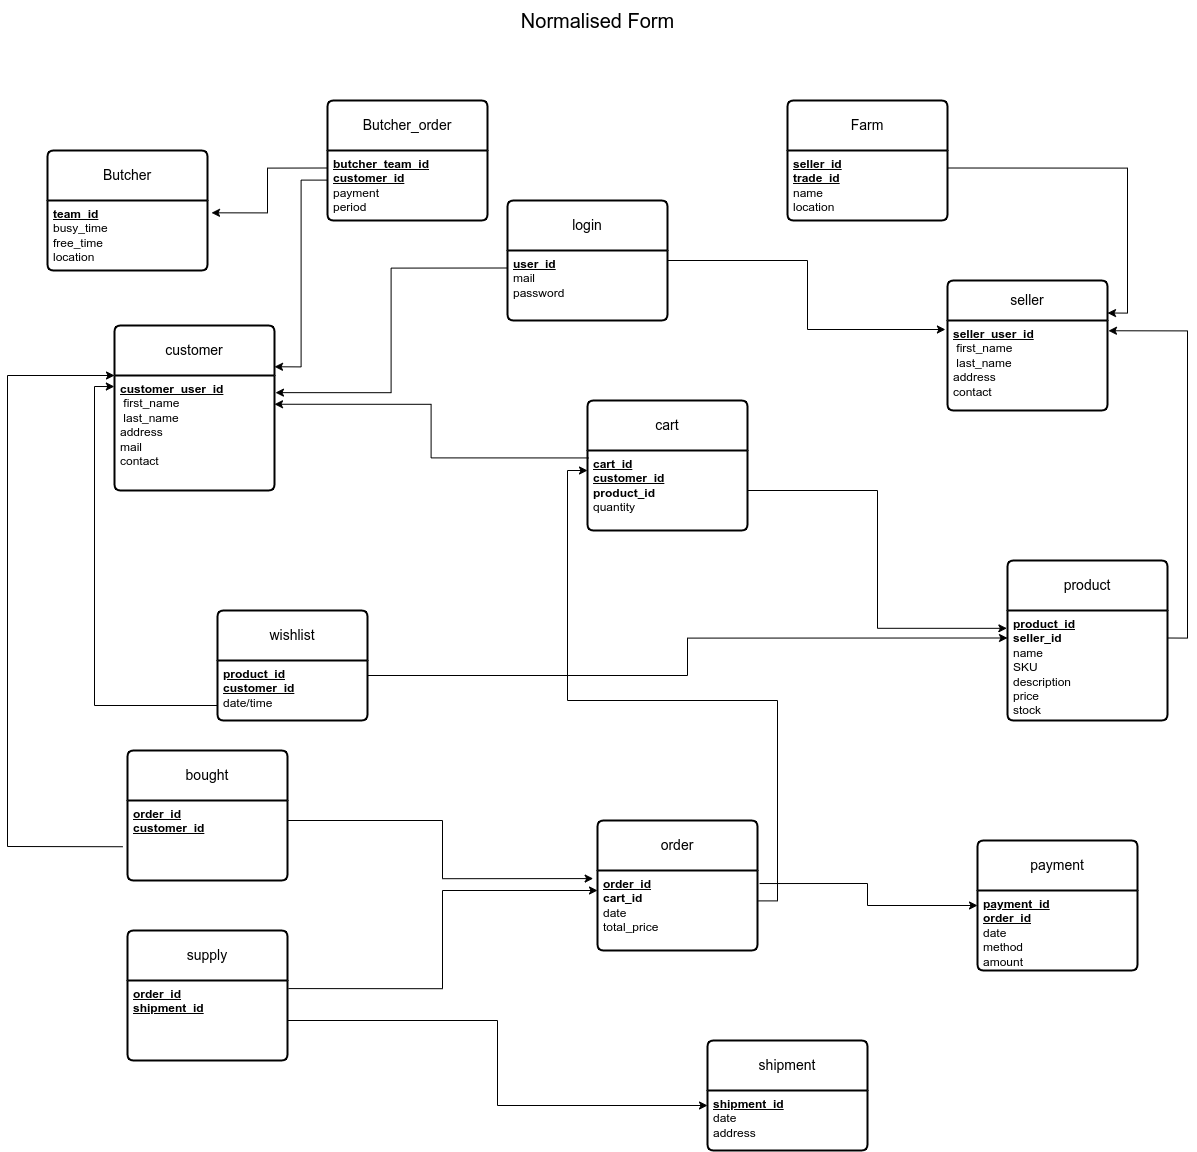

The diagram above was exported from draw.io. Its source (the exported page's mxGraphModel, read from the mxfile embedded in the PNG):
<mxGraphModel dx="3011" dy="2223" grid="1" gridSize="10" guides="1" tooltips="1" connect="1" arrows="1" fold="1" page="1" pageScale="1" pageWidth="827" pageHeight="1169" math="0" shadow="0">
  <root>
    <mxCell id="0" />
    <mxCell id="1" parent="0" />
    <mxCell id="6JLYbAv3Nx1EHhAmxKMj-1" value="customer" style="swimlane;childLayout=stackLayout;horizontal=1;startSize=50;horizontalStack=0;rounded=1;fontSize=14;fontStyle=0;strokeWidth=2;resizeParent=0;resizeLast=1;shadow=0;dashed=0;align=center;arcSize=4;whiteSpace=wrap;html=1;" vertex="1" parent="1">
      <mxGeometry x="-483" y="-625" width="160" height="165" as="geometry" />
    </mxCell>
    <mxCell id="6JLYbAv3Nx1EHhAmxKMj-2" value="&lt;u style=&quot;font-weight: bold;&quot;&gt;customer_user_id&lt;/u&gt;&lt;br&gt;&lt;span style=&quot;white-space: pre;&quot;&gt; &lt;/span&gt;first_name&lt;br&gt;&lt;span style=&quot;white-space: pre;&quot;&gt; &lt;/span&gt;last_name&lt;br&gt;address&lt;br&gt;mail&lt;br&gt;contact" style="align=left;strokeColor=none;fillColor=none;spacingLeft=4;fontSize=12;verticalAlign=top;resizable=0;rotatable=0;part=1;html=1;" vertex="1" parent="6JLYbAv3Nx1EHhAmxKMj-1">
      <mxGeometry y="50" width="160" height="115" as="geometry" />
    </mxCell>
    <mxCell id="6JLYbAv3Nx1EHhAmxKMj-3" value="shipment" style="swimlane;childLayout=stackLayout;horizontal=1;startSize=50;horizontalStack=0;rounded=1;fontSize=14;fontStyle=0;strokeWidth=2;resizeParent=0;resizeLast=1;shadow=0;dashed=0;align=center;arcSize=4;whiteSpace=wrap;html=1;" vertex="1" parent="1">
      <mxGeometry x="110" y="90" width="160" height="110" as="geometry" />
    </mxCell>
    <mxCell id="6JLYbAv3Nx1EHhAmxKMj-4" value="&lt;u style=&quot;font-weight: bold;&quot;&gt;shipment_id&lt;/u&gt;&lt;br&gt;date&lt;br&gt;address" style="align=left;strokeColor=none;fillColor=none;spacingLeft=4;fontSize=12;verticalAlign=top;resizable=0;rotatable=0;part=1;html=1;" vertex="1" parent="6JLYbAv3Nx1EHhAmxKMj-3">
      <mxGeometry y="50" width="160" height="60" as="geometry" />
    </mxCell>
    <mxCell id="6JLYbAv3Nx1EHhAmxKMj-5" value="order" style="swimlane;childLayout=stackLayout;horizontal=1;startSize=50;horizontalStack=0;rounded=1;fontSize=14;fontStyle=0;strokeWidth=2;resizeParent=0;resizeLast=1;shadow=0;dashed=0;align=center;arcSize=4;whiteSpace=wrap;html=1;" vertex="1" parent="1">
      <mxGeometry y="-130" width="160" height="130" as="geometry" />
    </mxCell>
    <mxCell id="6JLYbAv3Nx1EHhAmxKMj-6" value="&lt;u style=&quot;font-weight: bold;&quot;&gt;order_id&lt;br&gt;&lt;/u&gt;&lt;b&gt;cart_id&lt;/b&gt;&lt;br&gt;date&lt;br&gt;total_price" style="align=left;strokeColor=none;fillColor=none;spacingLeft=4;fontSize=12;verticalAlign=top;resizable=0;rotatable=0;part=1;html=1;" vertex="1" parent="6JLYbAv3Nx1EHhAmxKMj-5">
      <mxGeometry y="50" width="160" height="80" as="geometry" />
    </mxCell>
    <mxCell id="6JLYbAv3Nx1EHhAmxKMj-85" style="edgeStyle=orthogonalEdgeStyle;rounded=0;orthogonalLoop=1;jettySize=auto;html=1;entryX=1;entryY=0.25;entryDx=0;entryDy=0;exitX=1;exitY=0.25;exitDx=0;exitDy=0;" edge="1" parent="1" source="6JLYbAv3Nx1EHhAmxKMj-18" target="6JLYbAv3Nx1EHhAmxKMj-7">
      <mxGeometry relative="1" as="geometry">
        <mxPoint x="410" y="-780" as="sourcePoint" />
      </mxGeometry>
    </mxCell>
    <mxCell id="6JLYbAv3Nx1EHhAmxKMj-7" value="seller" style="swimlane;childLayout=stackLayout;horizontal=1;startSize=40;horizontalStack=0;rounded=1;fontSize=14;fontStyle=0;strokeWidth=2;resizeParent=0;resizeLast=1;shadow=0;align=center;arcSize=5;whiteSpace=wrap;html=1;strokeColor=default;fillColor=default;swimlaneFillColor=none;swimlaneLine=1;glass=0;" vertex="1" parent="1">
      <mxGeometry x="350" y="-670" width="160" height="130" as="geometry">
        <mxRectangle x="190" y="600" width="70" height="40" as="alternateBounds" />
      </mxGeometry>
    </mxCell>
    <mxCell id="6JLYbAv3Nx1EHhAmxKMj-8" value="&lt;u style=&quot;font-weight: bold;&quot;&gt;seller_user_id&lt;/u&gt;&lt;br&gt;&lt;span style=&quot;white-space: pre;&quot;&gt; &lt;/span&gt;first_name&lt;br&gt;&lt;span style=&quot;white-space: pre;&quot;&gt; &lt;/span&gt;last_name&lt;br&gt;address&lt;br&gt;contact" style="align=left;strokeColor=none;fillColor=none;spacingLeft=4;fontSize=12;verticalAlign=top;resizable=0;rotatable=0;part=1;html=1;" vertex="1" parent="6JLYbAv3Nx1EHhAmxKMj-7">
      <mxGeometry y="40" width="160" height="90" as="geometry" />
    </mxCell>
    <mxCell id="6JLYbAv3Nx1EHhAmxKMj-9" value="product" style="swimlane;childLayout=stackLayout;horizontal=1;startSize=50;horizontalStack=0;rounded=1;fontSize=14;fontStyle=0;strokeWidth=2;resizeParent=0;resizeLast=1;shadow=0;dashed=0;align=center;arcSize=4;whiteSpace=wrap;html=1;" vertex="1" parent="1">
      <mxGeometry x="410" y="-390" width="160" height="160" as="geometry" />
    </mxCell>
    <mxCell id="6JLYbAv3Nx1EHhAmxKMj-10" value="&lt;u style=&quot;font-weight: bold;&quot;&gt;product_id&lt;/u&gt;&lt;br&gt;&lt;b&gt;seller_id&lt;/b&gt;&lt;br&gt;name&lt;br&gt;&lt;span style=&quot;white-space: pre;&quot;&gt;SKU&lt;br&gt;&lt;/span&gt;description&lt;br&gt;price&lt;br&gt;stock" style="align=left;strokeColor=none;fillColor=none;spacingLeft=4;fontSize=12;verticalAlign=top;resizable=0;rotatable=0;part=1;html=1;" vertex="1" parent="6JLYbAv3Nx1EHhAmxKMj-9">
      <mxGeometry y="50" width="160" height="110" as="geometry" />
    </mxCell>
    <mxCell id="6JLYbAv3Nx1EHhAmxKMj-11" value="payment" style="swimlane;childLayout=stackLayout;horizontal=1;startSize=50;horizontalStack=0;rounded=1;fontSize=14;fontStyle=0;strokeWidth=2;resizeParent=0;resizeLast=1;shadow=0;dashed=0;align=center;arcSize=4;whiteSpace=wrap;html=1;" vertex="1" parent="1">
      <mxGeometry x="380" y="-110" width="160" height="130" as="geometry" />
    </mxCell>
    <mxCell id="6JLYbAv3Nx1EHhAmxKMj-12" value="&lt;u style=&quot;font-weight: bold;&quot;&gt;payment_id&lt;/u&gt;&lt;br&gt;&lt;b&gt;&lt;u&gt;order_id&lt;/u&gt;&lt;/b&gt;&lt;br&gt;date&lt;br&gt;method&lt;br&gt;amount" style="align=left;strokeColor=none;fillColor=none;spacingLeft=4;fontSize=12;verticalAlign=top;resizable=0;rotatable=0;part=1;html=1;" vertex="1" parent="6JLYbAv3Nx1EHhAmxKMj-11">
      <mxGeometry y="50" width="160" height="80" as="geometry" />
    </mxCell>
    <mxCell id="6JLYbAv3Nx1EHhAmxKMj-58" style="edgeStyle=orthogonalEdgeStyle;rounded=0;orthogonalLoop=1;jettySize=auto;html=1;exitX=1;exitY=0.5;exitDx=0;exitDy=0;entryX=-0.013;entryY=0.1;entryDx=0;entryDy=0;entryPerimeter=0;" edge="1" parent="1" source="6JLYbAv3Nx1EHhAmxKMj-13" target="6JLYbAv3Nx1EHhAmxKMj-8">
      <mxGeometry relative="1" as="geometry" />
    </mxCell>
    <mxCell id="6JLYbAv3Nx1EHhAmxKMj-13" value="login" style="swimlane;childLayout=stackLayout;horizontal=1;startSize=50;horizontalStack=0;rounded=1;fontSize=14;fontStyle=0;strokeWidth=2;resizeParent=0;resizeLast=1;shadow=0;dashed=0;align=center;arcSize=4;whiteSpace=wrap;html=1;" vertex="1" parent="1">
      <mxGeometry x="-90" y="-750" width="160" height="120" as="geometry" />
    </mxCell>
    <mxCell id="6JLYbAv3Nx1EHhAmxKMj-14" value="&lt;u style=&quot;font-weight: bold;&quot;&gt;user_id&lt;/u&gt;&lt;br&gt;mail&lt;br&gt;password" style="align=left;strokeColor=none;fillColor=none;spacingLeft=4;fontSize=12;verticalAlign=top;resizable=0;rotatable=0;part=1;html=1;" vertex="1" parent="6JLYbAv3Nx1EHhAmxKMj-13">
      <mxGeometry y="50" width="160" height="70" as="geometry" />
    </mxCell>
    <mxCell id="6JLYbAv3Nx1EHhAmxKMj-15" value="Butcher" style="swimlane;childLayout=stackLayout;horizontal=1;startSize=50;horizontalStack=0;rounded=1;fontSize=14;fontStyle=0;strokeWidth=2;resizeParent=0;resizeLast=1;shadow=0;dashed=0;align=center;arcSize=4;whiteSpace=wrap;html=1;" vertex="1" parent="1">
      <mxGeometry x="-550" y="-800" width="160" height="120" as="geometry" />
    </mxCell>
    <mxCell id="6JLYbAv3Nx1EHhAmxKMj-16" value="&lt;u style=&quot;font-weight: bold;&quot;&gt;team_id&lt;br&gt;&lt;/u&gt;busy_time&lt;br&gt;free_time&lt;br&gt;location" style="align=left;strokeColor=none;fillColor=none;spacingLeft=4;fontSize=12;verticalAlign=top;resizable=0;rotatable=0;part=1;html=1;" vertex="1" parent="6JLYbAv3Nx1EHhAmxKMj-15">
      <mxGeometry y="50" width="160" height="70" as="geometry" />
    </mxCell>
    <mxCell id="6JLYbAv3Nx1EHhAmxKMj-17" value="Farm" style="swimlane;childLayout=stackLayout;horizontal=1;startSize=50;horizontalStack=0;rounded=1;fontSize=14;fontStyle=0;strokeWidth=2;resizeParent=0;resizeLast=1;shadow=0;align=center;arcSize=4;whiteSpace=wrap;html=1;" vertex="1" parent="1">
      <mxGeometry x="190" y="-850" width="160" height="120" as="geometry" />
    </mxCell>
    <mxCell id="6JLYbAv3Nx1EHhAmxKMj-18" value="&lt;u style=&quot;font-weight: bold;&quot;&gt;seller_id&lt;br&gt;trade_id&lt;/u&gt;&lt;br&gt;name&lt;br&gt;location" style="align=left;strokeColor=none;fillColor=none;spacingLeft=4;fontSize=12;verticalAlign=top;resizable=0;rotatable=0;part=1;html=1;" vertex="1" parent="6JLYbAv3Nx1EHhAmxKMj-17">
      <mxGeometry y="50" width="160" height="70" as="geometry" />
    </mxCell>
    <mxCell id="6JLYbAv3Nx1EHhAmxKMj-19" value="cart" style="swimlane;childLayout=stackLayout;horizontal=1;startSize=50;horizontalStack=0;rounded=1;fontSize=14;fontStyle=0;strokeWidth=2;resizeParent=0;resizeLast=1;shadow=0;align=center;arcSize=4;whiteSpace=wrap;html=1;" vertex="1" parent="1">
      <mxGeometry x="-10" y="-550" width="160" height="130" as="geometry" />
    </mxCell>
    <mxCell id="6JLYbAv3Nx1EHhAmxKMj-20" value="&lt;u style=&quot;font-weight: bold;&quot;&gt;cart_id&lt;br&gt;customer_id&lt;br&gt;&lt;/u&gt;&lt;b&gt;product_id&lt;br&gt;&lt;/b&gt;quantity" style="align=left;strokeColor=none;fillColor=none;spacingLeft=4;fontSize=12;verticalAlign=top;resizable=0;rotatable=0;part=1;html=1;" vertex="1" parent="6JLYbAv3Nx1EHhAmxKMj-19">
      <mxGeometry y="50" width="160" height="80" as="geometry" />
    </mxCell>
    <mxCell id="6JLYbAv3Nx1EHhAmxKMj-21" value="wishlist" style="swimlane;childLayout=stackLayout;horizontal=1;startSize=50;horizontalStack=0;rounded=1;fontSize=14;fontStyle=0;strokeWidth=2;resizeParent=0;resizeLast=1;shadow=0;align=center;arcSize=4;whiteSpace=wrap;html=1;" vertex="1" parent="1">
      <mxGeometry x="-380" y="-340" width="150" height="110" as="geometry" />
    </mxCell>
    <mxCell id="6JLYbAv3Nx1EHhAmxKMj-22" value="&lt;span style=&quot;border-color: var(--border-color);&quot;&gt;&lt;u style=&quot;font-weight: bold;&quot;&gt;product_id&lt;/u&gt;&lt;br style=&quot;border-color: var(--border-color);&quot;&gt;&lt;u style=&quot;font-weight: bold;&quot;&gt;customer_id&lt;/u&gt;&lt;br&gt;date/time&lt;br&gt;&lt;/span&gt;" style="align=left;strokeColor=none;fillColor=none;spacingLeft=4;fontSize=12;verticalAlign=top;resizable=0;rotatable=0;part=1;html=1;" vertex="1" parent="6JLYbAv3Nx1EHhAmxKMj-21">
      <mxGeometry y="50" width="150" height="60" as="geometry" />
    </mxCell>
    <mxCell id="6JLYbAv3Nx1EHhAmxKMj-57" style="edgeStyle=orthogonalEdgeStyle;rounded=0;orthogonalLoop=1;jettySize=auto;html=1;exitX=0;exitY=0.25;exitDx=0;exitDy=0;entryX=1.006;entryY=0.149;entryDx=0;entryDy=0;entryPerimeter=0;" edge="1" parent="1" source="6JLYbAv3Nx1EHhAmxKMj-14" target="6JLYbAv3Nx1EHhAmxKMj-2">
      <mxGeometry relative="1" as="geometry" />
    </mxCell>
    <mxCell id="6JLYbAv3Nx1EHhAmxKMj-59" value="Butcher_order" style="swimlane;childLayout=stackLayout;horizontal=1;startSize=50;horizontalStack=0;rounded=1;fontSize=14;fontStyle=0;strokeWidth=2;resizeParent=0;resizeLast=1;shadow=0;dashed=0;align=center;arcSize=4;whiteSpace=wrap;html=1;" vertex="1" parent="1">
      <mxGeometry x="-270" y="-850" width="160" height="120" as="geometry" />
    </mxCell>
    <mxCell id="6JLYbAv3Nx1EHhAmxKMj-60" value="&lt;u style=&quot;font-weight: bold;&quot;&gt;butcher_team_id&lt;/u&gt;&lt;br&gt;&lt;u style=&quot;font-weight: bold;&quot;&gt;customer_id&lt;/u&gt;&lt;br&gt;payment&lt;br&gt;period" style="align=left;strokeColor=none;fillColor=none;spacingLeft=4;fontSize=12;verticalAlign=top;resizable=0;rotatable=0;part=1;html=1;" vertex="1" parent="6JLYbAv3Nx1EHhAmxKMj-59">
      <mxGeometry y="50" width="160" height="70" as="geometry" />
    </mxCell>
    <mxCell id="6JLYbAv3Nx1EHhAmxKMj-68" value="bought" style="swimlane;childLayout=stackLayout;horizontal=1;startSize=50;horizontalStack=0;rounded=1;fontSize=14;fontStyle=0;strokeWidth=2;resizeParent=0;resizeLast=1;shadow=0;dashed=0;align=center;arcSize=4;whiteSpace=wrap;html=1;" vertex="1" parent="1">
      <mxGeometry x="-470" y="-200" width="160" height="130" as="geometry" />
    </mxCell>
    <mxCell id="6JLYbAv3Nx1EHhAmxKMj-69" value="&lt;b&gt;&lt;u&gt;order_id&lt;br&gt;customer_id&lt;/u&gt;&lt;/b&gt;" style="align=left;strokeColor=none;fillColor=none;spacingLeft=4;fontSize=12;verticalAlign=top;resizable=0;rotatable=0;part=1;html=1;" vertex="1" parent="6JLYbAv3Nx1EHhAmxKMj-68">
      <mxGeometry y="50" width="160" height="80" as="geometry" />
    </mxCell>
    <mxCell id="6JLYbAv3Nx1EHhAmxKMj-73" style="edgeStyle=orthogonalEdgeStyle;rounded=0;orthogonalLoop=1;jettySize=auto;html=1;entryX=0;entryY=0.5;entryDx=0;entryDy=0;exitX=1.013;exitY=0.163;exitDx=0;exitDy=0;exitPerimeter=0;" edge="1" parent="1" source="6JLYbAv3Nx1EHhAmxKMj-6" target="6JLYbAv3Nx1EHhAmxKMj-11">
      <mxGeometry relative="1" as="geometry">
        <mxPoint x="480" y="20" as="sourcePoint" />
      </mxGeometry>
    </mxCell>
    <mxCell id="6JLYbAv3Nx1EHhAmxKMj-80" style="edgeStyle=orthogonalEdgeStyle;rounded=0;orthogonalLoop=1;jettySize=auto;html=1;exitX=1;exitY=0.25;exitDx=0;exitDy=0;entryX=1.006;entryY=0.114;entryDx=0;entryDy=0;entryPerimeter=0;" edge="1" parent="1" source="6JLYbAv3Nx1EHhAmxKMj-10" target="6JLYbAv3Nx1EHhAmxKMj-8">
      <mxGeometry relative="1" as="geometry" />
    </mxCell>
    <mxCell id="6JLYbAv3Nx1EHhAmxKMj-63" style="edgeStyle=orthogonalEdgeStyle;rounded=0;orthogonalLoop=1;jettySize=auto;html=1;exitX=0;exitY=0.25;exitDx=0;exitDy=0;entryX=1.025;entryY=0.176;entryDx=0;entryDy=0;entryPerimeter=0;" edge="1" parent="1" source="6JLYbAv3Nx1EHhAmxKMj-60" target="6JLYbAv3Nx1EHhAmxKMj-16">
      <mxGeometry relative="1" as="geometry" />
    </mxCell>
    <mxCell id="6JLYbAv3Nx1EHhAmxKMj-64" style="edgeStyle=orthogonalEdgeStyle;rounded=0;orthogonalLoop=1;jettySize=auto;html=1;entryX=1;entryY=0.25;entryDx=0;entryDy=0;exitX=0.001;exitY=0.423;exitDx=0;exitDy=0;exitPerimeter=0;" edge="1" parent="1" source="6JLYbAv3Nx1EHhAmxKMj-60" target="6JLYbAv3Nx1EHhAmxKMj-1">
      <mxGeometry relative="1" as="geometry">
        <mxPoint x="-320" y="-560" as="targetPoint" />
      </mxGeometry>
    </mxCell>
    <mxCell id="6JLYbAv3Nx1EHhAmxKMj-81" style="edgeStyle=orthogonalEdgeStyle;rounded=0;orthogonalLoop=1;jettySize=auto;html=1;exitX=0.006;exitY=0.093;exitDx=0;exitDy=0;entryX=1;entryY=0.25;entryDx=0;entryDy=0;exitPerimeter=0;" edge="1" parent="1" source="6JLYbAv3Nx1EHhAmxKMj-20" target="6JLYbAv3Nx1EHhAmxKMj-2">
      <mxGeometry relative="1" as="geometry">
        <mxPoint x="310" y="-420" as="sourcePoint" />
      </mxGeometry>
    </mxCell>
    <mxCell id="6JLYbAv3Nx1EHhAmxKMj-72" value="" style="endArrow=classic;html=1;rounded=0;exitX=-0.03;exitY=0.578;exitDx=0;exitDy=0;exitPerimeter=0;entryX=0;entryY=0;entryDx=0;entryDy=0;" edge="1" parent="1" source="6JLYbAv3Nx1EHhAmxKMj-69" target="6JLYbAv3Nx1EHhAmxKMj-2">
      <mxGeometry width="50" height="50" relative="1" as="geometry">
        <mxPoint x="-90" y="-640" as="sourcePoint" />
        <mxPoint x="-140" y="-590" as="targetPoint" />
        <Array as="points">
          <mxPoint x="-590" y="-104" />
          <mxPoint x="-590" y="-575" />
        </Array>
      </mxGeometry>
    </mxCell>
    <mxCell id="6JLYbAv3Nx1EHhAmxKMj-82" style="edgeStyle=orthogonalEdgeStyle;rounded=0;orthogonalLoop=1;jettySize=auto;html=1;exitX=0;exitY=0.75;exitDx=0;exitDy=0;entryX=-0.001;entryY=0.096;entryDx=0;entryDy=0;entryPerimeter=0;" edge="1" parent="1" source="6JLYbAv3Nx1EHhAmxKMj-22" target="6JLYbAv3Nx1EHhAmxKMj-2">
      <mxGeometry relative="1" as="geometry" />
    </mxCell>
    <mxCell id="6JLYbAv3Nx1EHhAmxKMj-84" style="edgeStyle=orthogonalEdgeStyle;rounded=0;orthogonalLoop=1;jettySize=auto;html=1;exitX=1;exitY=0.25;exitDx=0;exitDy=0;entryX=0;entryY=0.25;entryDx=0;entryDy=0;" edge="1" parent="1" source="6JLYbAv3Nx1EHhAmxKMj-22" target="6JLYbAv3Nx1EHhAmxKMj-10">
      <mxGeometry relative="1" as="geometry">
        <mxPoint x="199.99999999999977" y="-190.1538461538462" as="sourcePoint" />
      </mxGeometry>
    </mxCell>
    <mxCell id="6JLYbAv3Nx1EHhAmxKMj-78" style="edgeStyle=orthogonalEdgeStyle;rounded=0;orthogonalLoop=1;jettySize=auto;html=1;entryX=-0.004;entryY=0.162;entryDx=0;entryDy=0;entryPerimeter=0;exitX=1;exitY=0.5;exitDx=0;exitDy=0;" edge="1" parent="1" source="6JLYbAv3Nx1EHhAmxKMj-20" target="6JLYbAv3Nx1EHhAmxKMj-10">
      <mxGeometry relative="1" as="geometry">
        <mxPoint x="130" y="-390" as="sourcePoint" />
      </mxGeometry>
    </mxCell>
    <mxCell id="6JLYbAv3Nx1EHhAmxKMj-87" style="edgeStyle=orthogonalEdgeStyle;rounded=0;orthogonalLoop=1;jettySize=auto;html=1;exitX=1.006;exitY=0.38;exitDx=0;exitDy=0;entryX=0;entryY=0.25;entryDx=0;entryDy=0;exitPerimeter=0;" edge="1" parent="1" source="6JLYbAv3Nx1EHhAmxKMj-6" target="6JLYbAv3Nx1EHhAmxKMj-20">
      <mxGeometry relative="1" as="geometry" />
    </mxCell>
    <mxCell id="6JLYbAv3Nx1EHhAmxKMj-88" value="supply" style="swimlane;childLayout=stackLayout;horizontal=1;startSize=50;horizontalStack=0;rounded=1;fontSize=14;fontStyle=0;strokeWidth=2;resizeParent=0;resizeLast=1;shadow=0;dashed=0;align=center;arcSize=4;whiteSpace=wrap;html=1;" vertex="1" parent="1">
      <mxGeometry x="-470" y="-20" width="160" height="130" as="geometry" />
    </mxCell>
    <mxCell id="6JLYbAv3Nx1EHhAmxKMj-89" value="&lt;b&gt;&lt;u&gt;order_id&lt;br&gt;shipment_id&lt;/u&gt;&lt;/b&gt;" style="align=left;strokeColor=none;fillColor=none;spacingLeft=4;fontSize=12;verticalAlign=top;resizable=0;rotatable=0;part=1;html=1;" vertex="1" parent="6JLYbAv3Nx1EHhAmxKMj-88">
      <mxGeometry y="50" width="160" height="80" as="geometry" />
    </mxCell>
    <mxCell id="6JLYbAv3Nx1EHhAmxKMj-71" style="edgeStyle=orthogonalEdgeStyle;rounded=0;orthogonalLoop=1;jettySize=auto;html=1;exitX=1;exitY=0.25;exitDx=0;exitDy=0;entryX=-0.027;entryY=0.101;entryDx=0;entryDy=0;entryPerimeter=0;" edge="1" parent="1" source="6JLYbAv3Nx1EHhAmxKMj-69" target="6JLYbAv3Nx1EHhAmxKMj-6">
      <mxGeometry relative="1" as="geometry">
        <mxPoint x="260" y="-140" as="targetPoint" />
      </mxGeometry>
    </mxCell>
    <mxCell id="6JLYbAv3Nx1EHhAmxKMj-90" style="edgeStyle=orthogonalEdgeStyle;rounded=0;orthogonalLoop=1;jettySize=auto;html=1;exitX=1;exitY=0.5;exitDx=0;exitDy=0;entryX=0;entryY=0.25;entryDx=0;entryDy=0;" edge="1" parent="1" source="6JLYbAv3Nx1EHhAmxKMj-89" target="6JLYbAv3Nx1EHhAmxKMj-4">
      <mxGeometry relative="1" as="geometry" />
    </mxCell>
    <mxCell id="6JLYbAv3Nx1EHhAmxKMj-91" style="edgeStyle=orthogonalEdgeStyle;rounded=0;orthogonalLoop=1;jettySize=auto;html=1;exitX=1.006;exitY=0.101;exitDx=0;exitDy=0;exitPerimeter=0;entryX=0;entryY=0.25;entryDx=0;entryDy=0;" edge="1" parent="1" source="6JLYbAv3Nx1EHhAmxKMj-89" target="6JLYbAv3Nx1EHhAmxKMj-6">
      <mxGeometry relative="1" as="geometry">
        <mxPoint x="-100" y="-140" as="sourcePoint" />
        <mxPoint x="270" y="170" as="targetPoint" />
      </mxGeometry>
    </mxCell>
    <mxCell id="6JLYbAv3Nx1EHhAmxKMj-92" value="&lt;font style=&quot;font-size: 20px;&quot;&gt;Normalised Form&lt;/font&gt;" style="text;html=1;align=center;verticalAlign=middle;resizable=0;points=[];autosize=1;strokeColor=none;fillColor=none;" vertex="1" parent="1">
      <mxGeometry x="-90" y="-950" width="180" height="40" as="geometry" />
    </mxCell>
  </root>
</mxGraphModel>